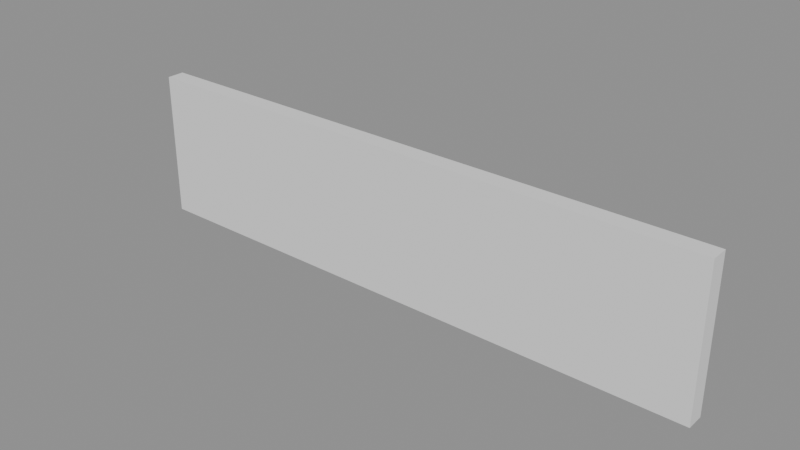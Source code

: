 # Source: p0181.blend  (saved by Blender 4.5.90; exported with 4.5.12 LTS)
import bpy
from mathutils import Matrix  # noqa: F401  (used for matrix-valued properties, if any)

bpy.ops.wm.read_factory_settings(use_empty=True)
scene = bpy.context.scene
scene.name = 'Scene'

# ---- collections
col_asset_p0181 = bpy.data.collections.new('Asset_p0181'); scene.collection.children.link(col_asset_p0181)

# ---- meshes
me_cube = bpy.data.meshes.new('Cube')
me_cube.from_pydata([(-0.5, -0.5, -0.5), (-0.5, -0.5, 0.5), (-0.5, 0.5, -0.5), (-0.5, 0.5, 0.5), (0.5, -0.5, -0.5), (0.5, -0.5, 0.5), (0.5, 0.5, -0.5), (0.5, 0.5, 0.5)], [], [(0, 1, 3, 2), (2, 3, 7, 6), (6, 7, 5, 4), (4, 5, 1, 0), (2, 6, 4, 0), (7, 3, 1, 5)])
_uv = me_cube.uv_layers.new(name='UVMap')
_uv.uv.foreach_set('vector', [0.375, 0.0, 0.625, 0.0, 0.625, 0.25, 0.375, 0.25, 0.375, 0.25, 0.625, 0.25, 0.625, 0.5, 0.375, 0.5, 0.375, 0.5, 0.625, 0.5, 0.625, 0.75, 0.375, 0.75, 0.375, 0.75, 0.625, 0.75, 0.625, 1.0, 0.375, 1.0, 0.125, 0.5, 0.375, 0.5, 0.375, 0.75, 0.125, 0.75, 0.625, 0.5, 0.875, 0.5, 0.875, 0.75, 0.625, 0.75])
me_cube.update()

# ---- objects
ob_murocontencion = bpy.data.objects.new('MuroContencion', me_cube)

# ---- transforms, parenting, visibility, modifiers, constraints
ob_murocontencion.location = (5.0, 0.15, 1.25)
ob_murocontencion.scale = (10.0, 0.3, 2.5)

# ---- collection membership
col_asset_p0181.objects.link(ob_murocontencion)

# ---- scene / render settings (as saved in the file)
scene.frame_start = 1; scene.frame_end = 250; scene.frame_set(1)
scene.render.engine = 'BLENDER_EEVEE_NEXT'
bpy.context.view_layer.update()

# ---- added for rendering (the .blend has no active camera and no usable light): camera, sun + grey world if the file has none
cam_auto = bpy.data.cameras.new('AutoCamera')
cam_auto.lens = 50.0
cam_auto.sensor_width = 36.0
cam_auto.clip_end = 1000.0
ob_auto_camera = bpy.data.objects.new('AutoCamera', cam_auto)
scene.collection.objects.link(ob_auto_camera)
ob_auto_camera.location = (14.541, -11.2992, 8.88283)
ob_auto_camera.rotation_euler = (1.09748, -7.21219e-08, 0.694738)
scene.camera = ob_auto_camera
light_auto_sun = bpy.data.lights.new('AutoSun', 'SUN')
light_auto_sun.energy = 3.0
light_auto_sun.angle = 0.0523599
ob_auto_sun = bpy.data.objects.new('AutoSun', light_auto_sun)
scene.collection.objects.link(ob_auto_sun)
ob_auto_sun.rotation_euler = (0.872665, 0.174533, 0.523599)
if scene.world is None:
    world_auto = bpy.data.worlds.new('AutoWorld')
    world_auto.color = (0.3, 0.3, 0.3)
    scene.world = world_auto
bpy.context.view_layer.update()
